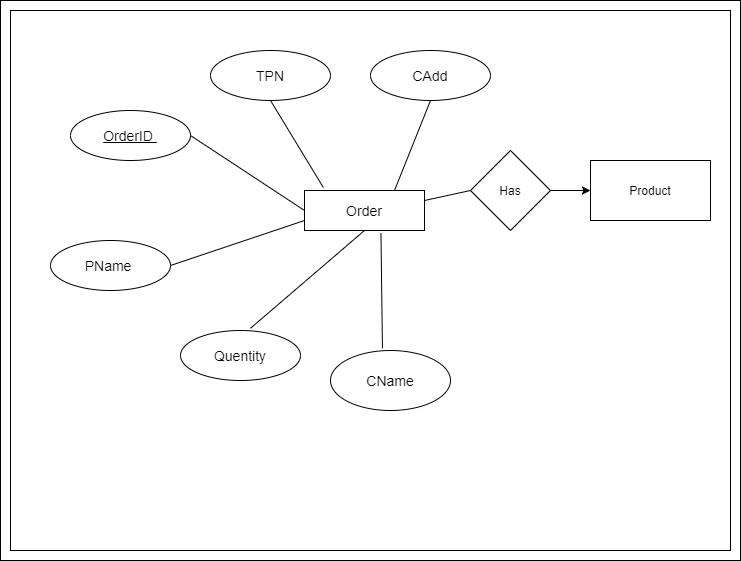

The diagram above was exported from draw.io. Its source (the exported page's mxGraphModel, read from the mxfile embedded in the PNG):
<mxGraphModel dx="1024" dy="592" grid="1" gridSize="10" guides="1" tooltips="1" connect="1" arrows="1" fold="1" page="1" pageScale="1" pageWidth="827" pageHeight="1169" math="0" shadow="0">
  <root>
    <mxCell id="0" />
    <mxCell id="1" parent="0" />
    <mxCell id="OBFzHmoi0wVaYU8TTjBR-28" value="" style="rounded=0;whiteSpace=wrap;html=1;" vertex="1" parent="1">
      <mxGeometry x="50" y="10" width="740" height="560" as="geometry" />
    </mxCell>
    <mxCell id="OBFzHmoi0wVaYU8TTjBR-27" value="" style="rounded=0;whiteSpace=wrap;html=1;" vertex="1" parent="1">
      <mxGeometry x="60" y="20" width="720" height="540" as="geometry" />
    </mxCell>
    <mxCell id="OBFzHmoi0wVaYU8TTjBR-1" value="&lt;font style=&quot;font-size: 14px&quot;&gt;Order&lt;/font&gt;" style="rounded=0;whiteSpace=wrap;html=1;" vertex="1" parent="1">
      <mxGeometry x="354" y="200" width="120" height="40" as="geometry" />
    </mxCell>
    <mxCell id="OBFzHmoi0wVaYU8TTjBR-2" value="&lt;span style=&quot;font-size: 14px ; text-align: left&quot;&gt;&lt;u&gt;OrderID&amp;nbsp;&lt;/u&gt;&lt;/span&gt;" style="ellipse;whiteSpace=wrap;html=1;" vertex="1" parent="1">
      <mxGeometry x="120" y="120" width="120" height="50" as="geometry" />
    </mxCell>
    <mxCell id="OBFzHmoi0wVaYU8TTjBR-3" value="&lt;span style=&quot;font-size: 14px ; text-align: left&quot;&gt;PName&amp;nbsp;&lt;/span&gt;" style="ellipse;whiteSpace=wrap;html=1;" vertex="1" parent="1">
      <mxGeometry x="100" y="250" width="120" height="50" as="geometry" />
    </mxCell>
    <mxCell id="OBFzHmoi0wVaYU8TTjBR-4" value="&lt;span style=&quot;font-size: 14px ; text-align: left&quot;&gt;Quentity&lt;/span&gt;" style="ellipse;whiteSpace=wrap;html=1;" vertex="1" parent="1">
      <mxGeometry x="230" y="340" width="120" height="50" as="geometry" />
    </mxCell>
    <mxCell id="OBFzHmoi0wVaYU8TTjBR-5" value="&lt;span style=&quot;font-size: 14px ; text-align: left&quot;&gt;CName&lt;/span&gt;" style="ellipse;whiteSpace=wrap;html=1;" vertex="1" parent="1">
      <mxGeometry x="380" y="360" width="120" height="60" as="geometry" />
    </mxCell>
    <mxCell id="OBFzHmoi0wVaYU8TTjBR-6" value="&lt;div style=&quot;text-align: left&quot;&gt;&lt;span style=&quot;font-size: 14px&quot;&gt;CAdd&lt;/span&gt;&lt;/div&gt;" style="ellipse;whiteSpace=wrap;html=1;" vertex="1" parent="1">
      <mxGeometry x="420" y="60" width="120" height="50" as="geometry" />
    </mxCell>
    <mxCell id="OBFzHmoi0wVaYU8TTjBR-7" value="&lt;span style=&quot;font-size: 14px ; text-align: left&quot;&gt;TPN&lt;/span&gt;" style="ellipse;whiteSpace=wrap;html=1;" vertex="1" parent="1">
      <mxGeometry x="260" y="60" width="120" height="50" as="geometry" />
    </mxCell>
    <mxCell id="OBFzHmoi0wVaYU8TTjBR-8" value="" style="endArrow=none;html=1;exitX=0.157;exitY=-0.075;exitDx=0;exitDy=0;exitPerimeter=0;entryX=0.5;entryY=1;entryDx=0;entryDy=0;" edge="1" parent="1" source="OBFzHmoi0wVaYU8TTjBR-1" target="OBFzHmoi0wVaYU8TTjBR-7">
      <mxGeometry width="50" height="50" relative="1" as="geometry">
        <mxPoint x="370" y="170" as="sourcePoint" />
        <mxPoint x="420" y="120" as="targetPoint" />
      </mxGeometry>
    </mxCell>
    <mxCell id="OBFzHmoi0wVaYU8TTjBR-9" value="" style="endArrow=none;html=1;exitX=1;exitY=0.5;exitDx=0;exitDy=0;entryX=0;entryY=0.5;entryDx=0;entryDy=0;" edge="1" parent="1" source="OBFzHmoi0wVaYU8TTjBR-2" target="OBFzHmoi0wVaYU8TTjBR-1">
      <mxGeometry width="50" height="50" relative="1" as="geometry">
        <mxPoint x="260" y="230" as="sourcePoint" />
        <mxPoint x="310" y="180" as="targetPoint" />
      </mxGeometry>
    </mxCell>
    <mxCell id="OBFzHmoi0wVaYU8TTjBR-10" value="" style="endArrow=none;html=1;exitX=1;exitY=0.5;exitDx=0;exitDy=0;entryX=0;entryY=0.75;entryDx=0;entryDy=0;" edge="1" parent="1" source="OBFzHmoi0wVaYU8TTjBR-3" target="OBFzHmoi0wVaYU8TTjBR-1">
      <mxGeometry width="50" height="50" relative="1" as="geometry">
        <mxPoint x="260" y="310" as="sourcePoint" />
        <mxPoint x="310" y="260" as="targetPoint" />
      </mxGeometry>
    </mxCell>
    <mxCell id="OBFzHmoi0wVaYU8TTjBR-11" value="" style="endArrow=none;html=1;exitX=0.583;exitY=-0.044;exitDx=0;exitDy=0;exitPerimeter=0;entryX=0.5;entryY=1;entryDx=0;entryDy=0;" edge="1" parent="1" source="OBFzHmoi0wVaYU8TTjBR-4" target="OBFzHmoi0wVaYU8TTjBR-1">
      <mxGeometry width="50" height="50" relative="1" as="geometry">
        <mxPoint x="320" y="330" as="sourcePoint" />
        <mxPoint x="370" y="280" as="targetPoint" />
      </mxGeometry>
    </mxCell>
    <mxCell id="OBFzHmoi0wVaYU8TTjBR-12" value="" style="endArrow=none;html=1;exitX=0.433;exitY=-0.037;exitDx=0;exitDy=0;exitPerimeter=0;entryX=0.637;entryY=1.065;entryDx=0;entryDy=0;entryPerimeter=0;" edge="1" parent="1" source="OBFzHmoi0wVaYU8TTjBR-5" target="OBFzHmoi0wVaYU8TTjBR-1">
      <mxGeometry width="50" height="50" relative="1" as="geometry">
        <mxPoint x="430" y="340" as="sourcePoint" />
        <mxPoint x="480" y="290" as="targetPoint" />
      </mxGeometry>
    </mxCell>
    <mxCell id="OBFzHmoi0wVaYU8TTjBR-13" value="" style="endArrow=none;html=1;exitX=0.5;exitY=1;exitDx=0;exitDy=0;entryX=0.75;entryY=0;entryDx=0;entryDy=0;" edge="1" parent="1" source="OBFzHmoi0wVaYU8TTjBR-6" target="OBFzHmoi0wVaYU8TTjBR-1">
      <mxGeometry width="50" height="50" relative="1" as="geometry">
        <mxPoint x="520" y="280" as="sourcePoint" />
        <mxPoint x="570" y="230" as="targetPoint" />
      </mxGeometry>
    </mxCell>
    <mxCell id="OBFzHmoi0wVaYU8TTjBR-26" style="edgeStyle=orthogonalEdgeStyle;rounded=0;orthogonalLoop=1;jettySize=auto;html=1;entryX=0;entryY=0.5;entryDx=0;entryDy=0;" edge="1" parent="1" source="OBFzHmoi0wVaYU8TTjBR-20" target="OBFzHmoi0wVaYU8TTjBR-24">
      <mxGeometry relative="1" as="geometry" />
    </mxCell>
    <mxCell id="OBFzHmoi0wVaYU8TTjBR-20" value="Has" style="rhombus;whiteSpace=wrap;html=1;" vertex="1" parent="1">
      <mxGeometry x="520" y="160" width="80" height="80" as="geometry" />
    </mxCell>
    <mxCell id="OBFzHmoi0wVaYU8TTjBR-22" value="" style="endArrow=none;html=1;entryX=0;entryY=0.5;entryDx=0;entryDy=0;exitX=1;exitY=0.25;exitDx=0;exitDy=0;" edge="1" parent="1" source="OBFzHmoi0wVaYU8TTjBR-1" target="OBFzHmoi0wVaYU8TTjBR-20">
      <mxGeometry width="50" height="50" relative="1" as="geometry">
        <mxPoint x="480" y="290" as="sourcePoint" />
        <mxPoint x="530" y="240" as="targetPoint" />
      </mxGeometry>
    </mxCell>
    <mxCell id="OBFzHmoi0wVaYU8TTjBR-24" value="Product" style="rounded=0;whiteSpace=wrap;html=1;" vertex="1" parent="1">
      <mxGeometry x="640" y="170" width="120" height="60" as="geometry" />
    </mxCell>
  </root>
</mxGraphModel>